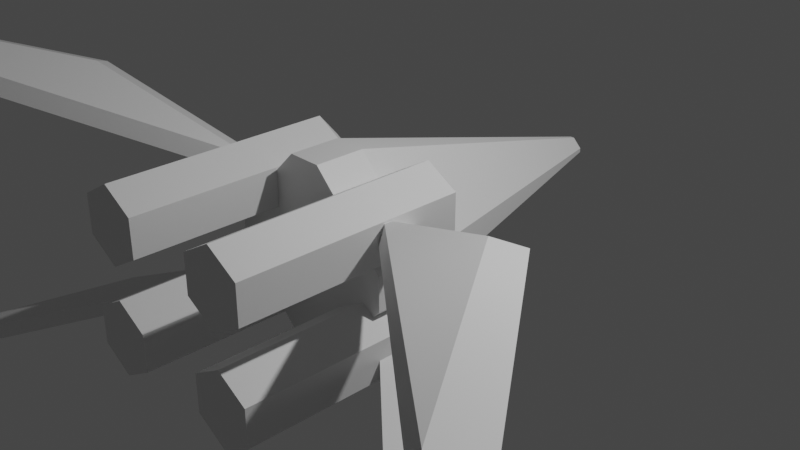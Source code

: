 # Source: AXWing.blend  (saved by Blender 3.6.11; exported with 4.5.12 LTS)
import bpy
from mathutils import Matrix  # noqa: F401  (used for matrix-valued properties, if any)

bpy.ops.wm.read_factory_settings(use_empty=True)
scene = bpy.context.scene
scene.name = 'Scene'

# ---- collections
col_collection = bpy.data.collections.new('Collection'); scene.collection.children.link(col_collection)

# ---- materials (node trees are filled in below, after node groups)
mat_material = bpy.data.materials.new('Material')
mat_material.alpha_threshold = 0.0
mat_material.use_transparent_shadow = False
mat_material.roughness = 0.5
mat_material.line_color = (0.0, 0.0, 0.0, 1.0)

# ---- material node trees
mat_material.use_nodes = True; mat_material.node_tree.nodes.clear()
_N = mat_material.node_tree.nodes; _L = mat_material.node_tree.links
n0 = _N.new('ShaderNodeOutputMaterial'); n0.name = 'Material Output'; n0.location = (300, 300)
n1 = _N.new('ShaderNodeBsdfPrincipled'); n1.name = 'Principled BSDF'; n1.location = (10, 300)
n1.distribution = 'GGX'
n1.subsurface_method = 'RANDOM_WALK_SKIN'
n1.inputs[3].default_value = 1.45
n1.inputs[27].default_value = (0.0, 0.0, 0.0, 1.0)
n1.inputs[28].default_value = 1.0
_L.new(n1.outputs[0], n0.inputs[0])
n0.is_active_output = True

# ---- world
world_world = bpy.data.worlds.new('World'); scene.world = world_world
world_world.use_nodes = True; world_world.node_tree.nodes.clear()
_N = world_world.node_tree.nodes; _L = world_world.node_tree.links
n0 = _N.new('ShaderNodeOutputWorld'); n0.name = 'World Output'; n0.location = (300, 300)
n1 = _N.new('ShaderNodeBackground'); n1.name = 'Background'; n1.location = (10, 300)
n1.inputs[0].default_value = (0.05088, 0.05088, 0.05088, 1.0)
_L.new(n1.outputs[0], n0.inputs[0])
n0.is_active_output = True
world_world.color = (0.05088, 0.05088, 0.05088)
world_world.use_sun_shadow = False
world_world.sun_shadow_jitter_overblur = 0.0

# ---- cameras
cam_camera = bpy.data.cameras.new('Camera')
cam_camera.clip_end = 100.0
cam_camera.ortho_scale = 7.314

# ---- lights
light_light = bpy.data.lights.new('Light', 'POINT')
light_light.transmission_factor = 0.0
light_light.energy = 1000.0
light_light.shadow_soft_size = 0.1
light_light.shadow_maximum_resolution = 0.006
light_light.use_absolute_resolution = True

# ---- meshes
me_cube = bpy.data.meshes.new('Cube')
me_cube.from_pydata([(0.1823, -0.6385, 1.0), (1.0, -0.6385, 0.1823), (1.0, -1.187, 0.1823), (0.1823, -1.187, 1.0), (0.0, -0.6385, 1.0), (0.0, -1.187, 1.0), (0.125, 2.76, 0.02279), (0.07991, 2.795, 0.006199), (0.006199, 2.795, 0.07991), (0.02279, 2.76, 0.125), (0.0, 2.76, 0.125), (0.0, 2.795, 0.07991), (6.23, -5.711, 2.627), (4.911, -4.503, 2.281), (2.913, -1.468, 1.299), (2.711, -1.689, 1.4), (1.075, -1.131, 0.7449), (1.056, -1.17, 0.7372), (0.6619, -0.7014, 0.3977), (0.6115, -0.7607, 0.4256), (0.585, -0.8141, 0.415), (0.5933, -0.8395, 0.3703), (1.0, -0.6385, -8.941e-08), (1.0, -1.187, -1.788e-07), (0.0, -1.187, -1.192e-07), (0.0, -0.6385, -1.192e-07), (0.125, 2.76, 3.707e-07), (0.07991, 2.795, 3.758e-07), (0.0, 2.795, 3.725e-07), (0.773, -2.775, 0.9921), (1.126, -2.775, 0.7881), (1.126, -2.775, 0.38), (0.773, -2.775, 0.1759), (0.4195, -2.775, 0.38), (0.4195, -2.775, 0.7881), (0.773, -0.1425, 0.7381), (0.773, -0.3625, 0.9921), (0.9064, -0.1425, 0.6611), (1.126, -0.3625, 0.7881), (0.9064, -0.1425, 0.507), (1.126, -0.3625, 0.38), (0.773, -0.1425, 0.4299), (0.773, -0.3625, 0.1759), (0.6395, -0.1425, 0.507), (0.4195, -0.3625, 0.38), (0.6395, -0.1425, 0.6611), (0.4195, -0.3625, 0.7881)], [], [(22, 1, 2, 23), (0, 3, 2, 1), (24, 23, 2, 3, 5), (0, 4, 5, 3), (28, 11, 8, 7, 27), (4, 0, 9, 10), (25, 4, 10, 11, 28), (7, 8, 9, 6), (10, 9, 8, 11), (0, 1, 6, 9), (16, 17, 13, 15), (19, 20, 17, 16), (12, 14, 15, 13), (20, 21, 12, 13, 17), (18, 14, 12, 21), (18, 21, 20, 19), (14, 18, 19, 16, 15), (6, 26, 27, 7), (1, 22, 26, 6), (46, 34, 29, 36), (40, 31, 32, 42), (42, 32, 33, 44), (44, 33, 34, 46), (30, 29, 34, 33, 32, 31), (38, 30, 31, 40), (36, 29, 30, 38), (36, 38, 37, 35), (38, 40, 39, 37), (40, 42, 41, 39), (42, 44, 43, 41), (44, 46, 45, 43), (46, 36, 35, 45), (35, 37, 39, 41, 43, 45)])
_uv = me_cube.uv_layers.new(name='UVMap')
_uv.uv.foreach_set('vector', [0.5, 0.5, 0.5228, 0.5, 0.5228, 0.75, 0.5, 0.75, 0.7272, 0.5, 0.7272, 0.75, 0.5228, 0.75, 0.5228, 0.5, 0.5, 0.875, 0.5, 0.75, 0.5228, 0.75, 0.625, 0.8522, 0.625, 0.875, 0.7272, 0.5, 0.75, 0.5, 0.75, 0.75, 0.7272, 0.75, 0.5, 0.375, 0.5861, 0.375, 0.5861, 0.3817, 0.5067, 0.4611, 0.5, 0.4611, 0.75, 0.5, 0.7272, 0.5, 0.7272, 0.5, 0.75, 0.5, 0.0, 0.0, 0.0, 0.0, 0.0, 0.0, 0.0, 0.0, 0.0, 0.0, 0.5067, 0.4611, 0.5861, 0.3817, 0.625, 0.3978, 0.5228, 0.5, 0.625, 0.375, 0.625, 0.3978, 0.5861, 0.3817, 0.5861, 0.375, 0.7272, 0.5, 0.5228, 0.5, 0.5228, 0.5, 0.7272, 0.5, 0.06087, 1.0, 0.02201, 0.978, 1.0, 0.0, 1.0, 1.0, 0.06087, 1.0, 0.02201, 0.978, 0.02201, 0.978, 0.06087, 1.0, 1.0, 0.0, 1.0, 1.0, 1.0, 1.0, 1.0, 0.0, 0.02201, 0.978, 0.05186, 0.9481, 1.0, 0.0, 1.0, 0.0, 0.02201, 0.978, 0.1434, 1.0, 1.0, 1.0, 1.0, 0.0, 0.05186, 0.9481, 0.1434, 1.0, 0.05186, 0.9481, 0.02201, 0.978, 0.06087, 1.0, 1.0, 1.0, 0.1434, 1.0, 0.06087, 1.0, 0.06087, 1.0, 1.0, 1.0, 0.5228, 0.5, 0.5, 0.5, 0.5, 0.4611, 0.5067, 0.4611, 0.5228, 0.5, 0.5, 0.5, 0.5, 0.5, 0.5228, 0.5, 0.1667, 0.5418, 0.1667, 1.0, -8.941e-08, 1.0, -8.941e-08, 0.5418, 0.6667, 0.5418, 0.6667, 1.0, 0.5, 1.0, 0.5, 0.5418, 0.5, 0.5418, 0.5, 1.0, 0.3333, 1.0, 0.3333, 0.5418, 0.3333, 0.5418, 0.3333, 1.0, 0.1667, 1.0, 0.1667, 0.5418, 0.4578, 0.37, 0.25, 0.49, 0.04215, 0.37, 0.04215, 0.13, 0.25, 0.01, 0.4578, 0.13, 0.8333, 0.5418, 0.8333, 1.0, 0.6667, 1.0, 0.6667, 0.5418, 1.0, 0.5418, 1.0, 1.0, 0.8333, 1.0, 0.8333, 0.5418, 1.0, 0.5418, 0.8333, 0.5418, 0.8852, 0.5, 0.9481, 0.5, 0.8333, 0.5418, 0.6667, 0.5418, 0.7185, 0.5, 0.7815, 0.5, 0.6667, 0.5418, 0.5, 0.5418, 0.5519, 0.5, 0.6148, 0.5, 0.5, 0.5418, 0.3333, 0.5418, 0.3852, 0.5, 0.4481, 0.5, 0.3333, 0.5418, 0.1667, 0.5418, 0.2185, 0.5, 0.2815, 0.5, 0.1667, 0.5418, -8.941e-08, 0.5418, 0.05187, 0.5, 0.1148, 0.5, 0.75, 0.3406, 0.8285, 0.2953, 0.8285, 0.2047, 0.75, 0.1594, 0.6715, 0.2047, 0.6715, 0.2953])
me_cube.materials.append(mat_material)
me_cube.use_mirror_vertex_groups = False
me_cube.update()

# ---- objects
ob_cube = bpy.data.objects.new('Cube', me_cube)
ob_light = bpy.data.objects.new('Light', light_light)
ob_camera = bpy.data.objects.new('Camera', cam_camera)

# ---- transforms, parenting, visibility, modifiers, constraints
ob_cube.location = (0.0, 0.0, 0.0)
ob_cube.lock_rotations_4d = False
ob_cube.empty_display_type = 'ARROWS'
ob_cube.lineart.crease_threshold = 0.0
_m = ob_cube.modifiers.new('Mirror', 'MIRROR')
_m.use_axis = (True, False, True)
ob_light.location = (4.076, 1.005, 5.904)
ob_light.rotation_euler = (0.6503, 0.05522, 1.866)
ob_light.lock_rotations_4d = False
ob_light.empty_display_type = 'ARROWS'
ob_light.color = (0.0, 0.0, 0.0, 0.0)
ob_light.lineart.crease_threshold = 0.0
ob_camera.location = (7.359, -6.926, 4.958)
ob_camera.rotation_euler = (1.109, 0.0, 0.8149)
ob_camera.lock_rotations_4d = False
ob_camera.empty_display_type = 'ARROWS'
ob_camera.color = (0.0, 0.0, 0.0, 0.0)
ob_camera.display_type = 'WIRE'
ob_camera.lineart.crease_threshold = 0.0

# ---- collection membership
col_collection.objects.link(ob_cube)
col_collection.objects.link(ob_light)
col_collection.objects.link(ob_camera)

# ---- scene / render settings (as saved in the file)
scene.camera = ob_camera
scene.frame_start = 1; scene.frame_end = 250; scene.frame_set(1)
scene.render.engine = 'BLENDER_EEVEE_NEXT'
scene.cycles.sampling_pattern = 'TABULATED_SOBOL'
scene.view_settings.view_transform = 'Filmic'
bpy.context.view_layer.update()
